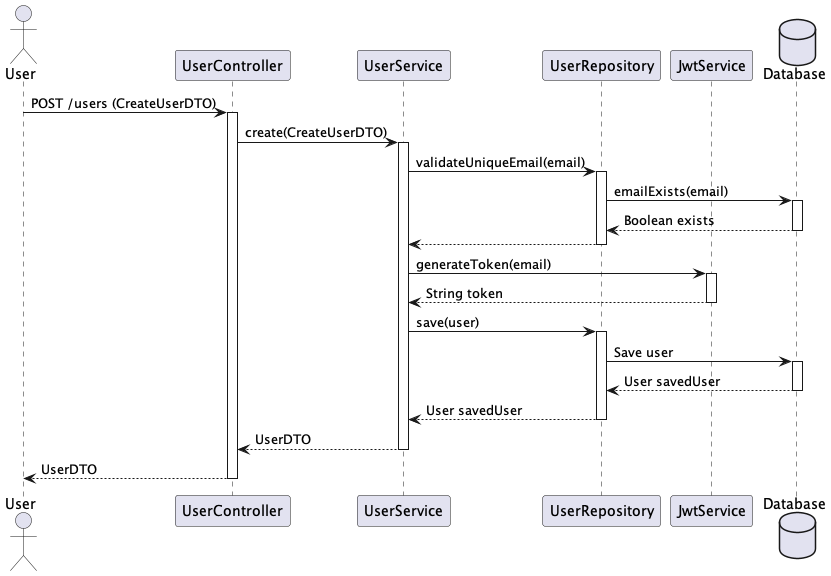

The diagram above was rendered by PlantUML. Its source (embedded in the PNG):
@startuml
actor User
participant UserController
participant UserService
participant UserRepository
participant JwtService
database Database

User -> UserController: POST /users (CreateUserDTO)

activate UserController
UserController -> UserService: create(CreateUserDTO)
activate UserService

UserService -> UserRepository: validateUniqueEmail(email)
activate UserRepository
UserRepository -> Database: emailExists(email)
activate Database
Database --> UserRepository: Boolean exists
deactivate Database
UserRepository --> UserService:
deactivate UserRepository

UserService -> JwtService: generateToken(email)
activate JwtService
JwtService --> UserService: String token
deactivate JwtService

UserService -> UserRepository: save(user)
activate UserRepository
UserRepository -> Database: Save user
activate Database
Database --> UserRepository: User savedUser
deactivate Database

UserRepository --> UserService: User savedUser
deactivate UserRepository

UserService --> UserController: UserDTO
deactivate UserService

UserController --> User: UserDTO
deactivate UserController

@enduml